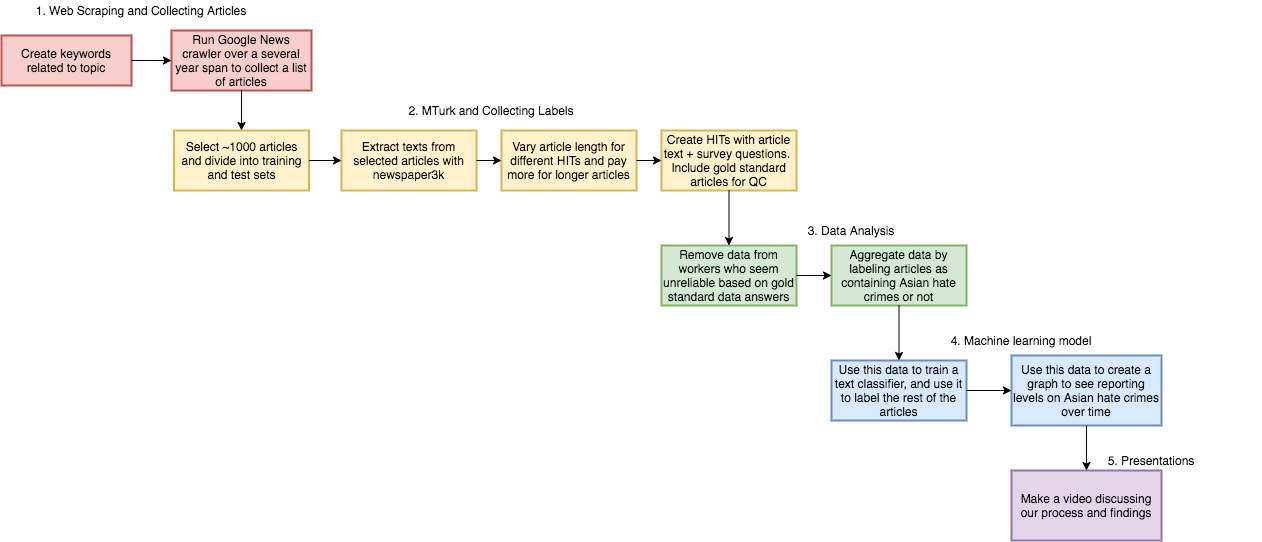

The diagram above was exported from draw.io. Its source (the exported page's mxGraphModel, read from the mxfile embedded in the PNG):
<mxGraphModel dx="1123" dy="780" grid="1" gridSize="10" guides="1" tooltips="1" connect="1" arrows="1" fold="1" page="1" pageScale="1" pageWidth="2000" pageHeight="2520" math="0" shadow="0">
  <root>
    <mxCell id="0" />
    <mxCell id="1" parent="0" />
    <mxCell id="Zwj0iinzaznOe2Bt2j3h-1" value="Create keywords related to topic" style="text;html=1;align=center;verticalAlign=middle;whiteSpace=wrap;rounded=0;strokeWidth=2;strokeColor=#b85450;fillColor=#f8cecc;" parent="1" vertex="1">
      <mxGeometry x="20" y="95" width="130" height="50" as="geometry" />
    </mxCell>
    <mxCell id="Zwj0iinzaznOe2Bt2j3h-3" value="Run Google News crawler over a several year span to collect a list of articles" style="text;html=1;align=center;verticalAlign=middle;whiteSpace=wrap;rounded=0;strokeWidth=2;strokeColor=#b85450;fillColor=#f8cecc;" parent="1" vertex="1">
      <mxGeometry x="190" y="90" width="140" height="60" as="geometry" />
    </mxCell>
    <mxCell id="Zwj0iinzaznOe2Bt2j3h-4" value="" style="endArrow=classic;html=1;exitX=1;exitY=0.5;exitDx=0;exitDy=0;entryX=0;entryY=0.5;entryDx=0;entryDy=0;" parent="1" source="Zwj0iinzaznOe2Bt2j3h-1" target="Zwj0iinzaznOe2Bt2j3h-3" edge="1">
      <mxGeometry width="50" height="50" relative="1" as="geometry">
        <mxPoint x="290" y="365" as="sourcePoint" />
        <mxPoint x="340" y="315" as="targetPoint" />
      </mxGeometry>
    </mxCell>
    <mxCell id="Zwj0iinzaznOe2Bt2j3h-6" value="Extract texts from selected articles with newspaper3k" style="text;html=1;align=center;verticalAlign=middle;whiteSpace=wrap;rounded=0;strokeWidth=2;strokeColor=#d6b656;fillColor=#fff2cc;" parent="1" vertex="1">
      <mxGeometry x="360" y="190" width="135" height="60" as="geometry" />
    </mxCell>
    <mxCell id="Zwj0iinzaznOe2Bt2j3h-8" value="Select ~1000 articles and divide into training and test sets" style="text;html=1;align=center;verticalAlign=middle;whiteSpace=wrap;rounded=0;strokeWidth=2;strokeColor=#d6b656;fillColor=#fff2cc;" parent="1" vertex="1">
      <mxGeometry x="192.5" y="190" width="135" height="60" as="geometry" />
    </mxCell>
    <mxCell id="Zwj0iinzaznOe2Bt2j3h-10" value="Create HITs with article text + survey questions.&amp;nbsp; Include gold standard articles for QC" style="text;html=1;align=center;verticalAlign=middle;whiteSpace=wrap;rounded=0;strokeWidth=2;strokeColor=#d6b656;fillColor=#fff2cc;" parent="1" vertex="1">
      <mxGeometry x="680" y="190" width="135" height="60" as="geometry" />
    </mxCell>
    <mxCell id="Zwj0iinzaznOe2Bt2j3h-12" value="Remove data from workers who seem unreliable based on gold standard data answers" style="text;html=1;align=center;verticalAlign=middle;whiteSpace=wrap;rounded=0;strokeWidth=2;strokeColor=#82b366;fillColor=#d5e8d4;" parent="1" vertex="1">
      <mxGeometry x="680" y="305" width="135" height="60" as="geometry" />
    </mxCell>
    <mxCell id="Zwj0iinzaznOe2Bt2j3h-14" value="Aggregate data by labeling articles as containing Asian hate crimes or not" style="text;html=1;align=center;verticalAlign=middle;whiteSpace=wrap;rounded=0;strokeWidth=2;strokeColor=#82b366;fillColor=#d5e8d4;" parent="1" vertex="1">
      <mxGeometry x="850" y="305" width="135" height="60" as="geometry" />
    </mxCell>
    <mxCell id="Zwj0iinzaznOe2Bt2j3h-15" value="" style="endArrow=classic;html=1;exitX=1;exitY=0.5;exitDx=0;exitDy=0;entryX=0;entryY=0.5;entryDx=0;entryDy=0;" parent="1" source="Zwj0iinzaznOe2Bt2j3h-12" target="Zwj0iinzaznOe2Bt2j3h-14" edge="1">
      <mxGeometry width="50" height="50" relative="1" as="geometry">
        <mxPoint x="890" y="505" as="sourcePoint" />
        <mxPoint x="940" y="455" as="targetPoint" />
      </mxGeometry>
    </mxCell>
    <mxCell id="Zwj0iinzaznOe2Bt2j3h-16" value="Use this data to create a graph to see reporting levels on Asian hate crimes over time" style="text;html=1;align=center;verticalAlign=middle;whiteSpace=wrap;rounded=0;strokeWidth=2;strokeColor=#6c8ebf;fillColor=#dae8fc;" parent="1" vertex="1">
      <mxGeometry x="1030" y="415" width="150" height="70" as="geometry" />
    </mxCell>
    <mxCell id="Zwj0iinzaznOe2Bt2j3h-18" value="Vary article length for different HITs and pay more for longer articles" style="text;html=1;align=center;verticalAlign=middle;whiteSpace=wrap;rounded=0;strokeWidth=2;strokeColor=#d6b656;fillColor=#fff2cc;" parent="1" vertex="1">
      <mxGeometry x="520" y="190" width="135" height="60" as="geometry" />
    </mxCell>
    <mxCell id="Zwj0iinzaznOe2Bt2j3h-22" value="" style="endArrow=classic;html=1;exitX=1;exitY=0.5;exitDx=0;exitDy=0;entryX=0;entryY=0.5;entryDx=0;entryDy=0;" parent="1" source="Zwj0iinzaznOe2Bt2j3h-18" target="Zwj0iinzaznOe2Bt2j3h-10" edge="1">
      <mxGeometry width="50" height="50" relative="1" as="geometry">
        <mxPoint x="540" y="350" as="sourcePoint" />
        <mxPoint x="590" y="300" as="targetPoint" />
      </mxGeometry>
    </mxCell>
    <mxCell id="Zwj0iinzaznOe2Bt2j3h-23" value="Use this data to train a text classifier, and use it to label the rest of the articles" style="text;html=1;align=center;verticalAlign=middle;whiteSpace=wrap;rounded=0;strokeWidth=2;strokeColor=#6c8ebf;fillColor=#dae8fc;" parent="1" vertex="1">
      <mxGeometry x="850" y="420" width="135" height="60" as="geometry" />
    </mxCell>
    <mxCell id="Zwj0iinzaznOe2Bt2j3h-25" value="" style="endArrow=classic;html=1;exitX=1;exitY=0.5;exitDx=0;exitDy=0;entryX=0;entryY=0.5;entryDx=0;entryDy=0;" parent="1" source="Zwj0iinzaznOe2Bt2j3h-23" target="Zwj0iinzaznOe2Bt2j3h-16" edge="1">
      <mxGeometry width="50" height="50" relative="1" as="geometry">
        <mxPoint x="1110" y="340" as="sourcePoint" />
        <mxPoint x="1160" y="290" as="targetPoint" />
      </mxGeometry>
    </mxCell>
    <mxCell id="Zwj0iinzaznOe2Bt2j3h-26" value="1. Web Scraping and Collecting Articles" style="text;html=1;strokeColor=none;fillColor=none;align=center;verticalAlign=middle;whiteSpace=wrap;rounded=0;" parent="1" vertex="1">
      <mxGeometry x="50" y="60" width="220" height="20" as="geometry" />
    </mxCell>
    <mxCell id="Zwj0iinzaznOe2Bt2j3h-28" value="2. MTurk and Collecting Labels" style="text;html=1;strokeColor=none;fillColor=none;align=center;verticalAlign=middle;whiteSpace=wrap;rounded=0;" parent="1" vertex="1">
      <mxGeometry x="410" y="160" width="200" height="20" as="geometry" />
    </mxCell>
    <mxCell id="Zwj0iinzaznOe2Bt2j3h-29" value="3. Data Analysis" style="text;html=1;strokeColor=none;fillColor=none;align=center;verticalAlign=middle;whiteSpace=wrap;rounded=0;" parent="1" vertex="1">
      <mxGeometry x="760" y="280" width="220" height="20" as="geometry" />
    </mxCell>
    <mxCell id="ugBN9N2BLHLu-WFyo3y8-2" value="" style="endArrow=classic;html=1;exitX=0.5;exitY=1;exitDx=0;exitDy=0;" edge="1" parent="1" source="Zwj0iinzaznOe2Bt2j3h-3" target="Zwj0iinzaznOe2Bt2j3h-8">
      <mxGeometry width="50" height="50" relative="1" as="geometry">
        <mxPoint x="450" y="310" as="sourcePoint" />
        <mxPoint x="500" y="260" as="targetPoint" />
      </mxGeometry>
    </mxCell>
    <mxCell id="ugBN9N2BLHLu-WFyo3y8-3" value="" style="endArrow=classic;html=1;exitX=1;exitY=0.5;exitDx=0;exitDy=0;entryX=0;entryY=0.5;entryDx=0;entryDy=0;" edge="1" parent="1" source="Zwj0iinzaznOe2Bt2j3h-8" target="Zwj0iinzaznOe2Bt2j3h-6">
      <mxGeometry width="50" height="50" relative="1" as="geometry">
        <mxPoint x="450" y="310" as="sourcePoint" />
        <mxPoint x="500" y="260" as="targetPoint" />
      </mxGeometry>
    </mxCell>
    <mxCell id="ugBN9N2BLHLu-WFyo3y8-4" value="" style="endArrow=classic;html=1;exitX=1;exitY=0.5;exitDx=0;exitDy=0;entryX=0;entryY=0.5;entryDx=0;entryDy=0;" edge="1" parent="1" source="Zwj0iinzaznOe2Bt2j3h-6" target="Zwj0iinzaznOe2Bt2j3h-18">
      <mxGeometry width="50" height="50" relative="1" as="geometry">
        <mxPoint x="610" y="310" as="sourcePoint" />
        <mxPoint x="660" y="260" as="targetPoint" />
      </mxGeometry>
    </mxCell>
    <mxCell id="ugBN9N2BLHLu-WFyo3y8-5" value="" style="endArrow=classic;html=1;exitX=0.5;exitY=1;exitDx=0;exitDy=0;entryX=0.5;entryY=0;entryDx=0;entryDy=0;" edge="1" parent="1" source="Zwj0iinzaznOe2Bt2j3h-10" target="Zwj0iinzaznOe2Bt2j3h-12">
      <mxGeometry width="50" height="50" relative="1" as="geometry">
        <mxPoint x="640" y="310" as="sourcePoint" />
        <mxPoint x="690" y="260" as="targetPoint" />
      </mxGeometry>
    </mxCell>
    <mxCell id="ugBN9N2BLHLu-WFyo3y8-14" value="" style="endArrow=classic;html=1;entryX=0.5;entryY=0;entryDx=0;entryDy=0;exitX=0.5;exitY=1;exitDx=0;exitDy=0;" edge="1" parent="1" source="Zwj0iinzaznOe2Bt2j3h-14" target="Zwj0iinzaznOe2Bt2j3h-23">
      <mxGeometry width="50" height="50" relative="1" as="geometry">
        <mxPoint x="1100" y="330" as="sourcePoint" />
        <mxPoint x="1150" y="280" as="targetPoint" />
      </mxGeometry>
    </mxCell>
    <mxCell id="ugBN9N2BLHLu-WFyo3y8-15" value="4. Machine learning model" style="text;html=1;strokeColor=none;fillColor=none;align=center;verticalAlign=middle;whiteSpace=wrap;rounded=0;" vertex="1" parent="1">
      <mxGeometry x="930" y="390" width="220" height="20" as="geometry" />
    </mxCell>
    <mxCell id="ugBN9N2BLHLu-WFyo3y8-16" value="Make a video discussing our process and findings" style="text;html=1;align=center;verticalAlign=middle;whiteSpace=wrap;rounded=0;strokeWidth=2;strokeColor=#9673a6;fillColor=#e1d5e7;" vertex="1" parent="1">
      <mxGeometry x="1030" y="530" width="150" height="70" as="geometry" />
    </mxCell>
    <mxCell id="ugBN9N2BLHLu-WFyo3y8-17" value="" style="endArrow=classic;html=1;exitX=0.5;exitY=1;exitDx=0;exitDy=0;entryX=0.5;entryY=0;entryDx=0;entryDy=0;" edge="1" parent="1" source="Zwj0iinzaznOe2Bt2j3h-16" target="ugBN9N2BLHLu-WFyo3y8-16">
      <mxGeometry width="50" height="50" relative="1" as="geometry">
        <mxPoint x="1100" y="470" as="sourcePoint" />
        <mxPoint x="1150" y="420" as="targetPoint" />
      </mxGeometry>
    </mxCell>
    <mxCell id="ugBN9N2BLHLu-WFyo3y8-18" value="5. Presentations" style="text;html=1;strokeColor=none;fillColor=none;align=center;verticalAlign=middle;whiteSpace=wrap;rounded=0;" vertex="1" parent="1">
      <mxGeometry x="1060" y="510" width="220" height="20" as="geometry" />
    </mxCell>
  </root>
</mxGraphModel>